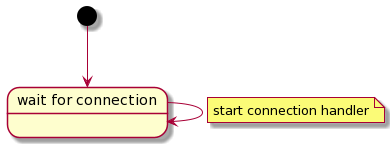

The diagram above was rendered by PlantUML. Its source (embedded in the PNG):
@startuml
[*] --> wait

state "wait for connection" as wait

wait --> wait
note on link
  start connection handler
end note
@enduml